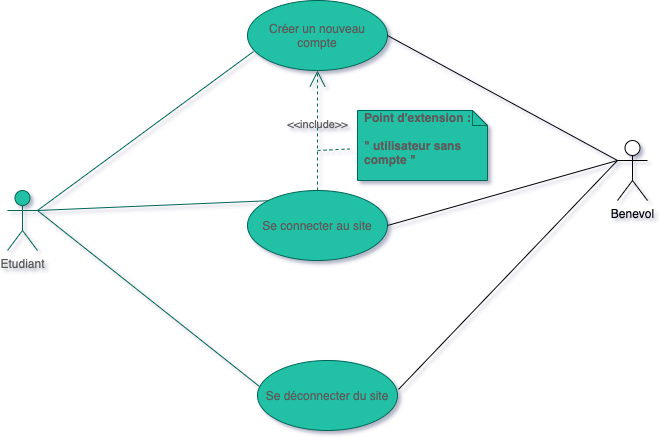

The diagram above was exported from draw.io. Its source (the exported page's mxGraphModel, read from the mxfile embedded in the PNG):
<mxGraphModel dx="1426" dy="946" grid="1" gridSize="10" guides="1" tooltips="1" connect="1" arrows="1" fold="1" page="1" pageScale="1" pageWidth="827" pageHeight="1169" background="#ffffff" math="0" shadow="1">
  <root>
    <mxCell id="0" />
    <mxCell id="1" parent="0" />
    <mxCell id="393-RmHYvQpf8NtiRi_C-5" value="Se connecter au site" style="ellipse;whiteSpace=wrap;html=1;hachureGap=4;pointerEvents=0;fillColor=#21C0A5;strokeColor=#006658;fontColor=#5C5C5C;" parent="1" vertex="1">
      <mxGeometry x="320" y="450" width="140" height="70" as="geometry" />
    </mxCell>
    <mxCell id="393-RmHYvQpf8NtiRi_C-7" value="Créer un nouveau compte" style="ellipse;whiteSpace=wrap;html=1;hachureGap=4;pointerEvents=0;fillColor=#21C0A5;strokeColor=#006658;fontColor=#5C5C5C;" parent="1" vertex="1">
      <mxGeometry x="320" y="260" width="140" height="70" as="geometry" />
    </mxCell>
    <mxCell id="393-RmHYvQpf8NtiRi_C-11" value="" style="edgeStyle=none;html=1;endArrow=none;verticalAlign=bottom;startSize=14;endSize=14;sourcePerimeterSpacing=8;targetPerimeterSpacing=8;entryX=0.043;entryY=0.729;entryDx=0;entryDy=0;entryPerimeter=0;exitX=1;exitY=0.3333333333333333;exitDx=0;exitDy=0;exitPerimeter=0;strokeColor=#006658;fontColor=#5C5C5C;" parent="1" source="393-RmHYvQpf8NtiRi_C-16" target="393-RmHYvQpf8NtiRi_C-7" edge="1">
      <mxGeometry width="160" relative="1" as="geometry">
        <mxPoint x="110" y="310" as="sourcePoint" />
        <mxPoint x="270" y="330" as="targetPoint" />
      </mxGeometry>
    </mxCell>
    <mxCell id="393-RmHYvQpf8NtiRi_C-14" value="" style="edgeStyle=none;html=1;endArrow=none;verticalAlign=bottom;startSize=14;endSize=14;sourcePerimeterSpacing=8;targetPerimeterSpacing=8;entryX=0;entryY=0;entryDx=0;entryDy=0;exitX=1;exitY=0.3333333333333333;exitDx=0;exitDy=0;exitPerimeter=0;strokeColor=#006658;fontColor=#5C5C5C;" parent="1" source="393-RmHYvQpf8NtiRi_C-16" target="393-RmHYvQpf8NtiRi_C-5" edge="1">
      <mxGeometry width="160" relative="1" as="geometry">
        <mxPoint x="110" y="330" as="sourcePoint" />
        <mxPoint x="326.02" y="271.03" as="targetPoint" />
      </mxGeometry>
    </mxCell>
    <mxCell id="393-RmHYvQpf8NtiRi_C-15" value="&amp;lt;&amp;lt;include&amp;gt;&amp;gt;" style="edgeStyle=none;html=1;endArrow=open;verticalAlign=bottom;dashed=1;labelBackgroundColor=none;startSize=14;endSize=14;sourcePerimeterSpacing=8;targetPerimeterSpacing=8;exitX=0.5;exitY=0;exitDx=0;exitDy=0;strokeColor=#006658;fontColor=#5C5C5C;entryX=0.5;entryY=1;entryDx=0;entryDy=0;" parent="1" source="393-RmHYvQpf8NtiRi_C-5" target="393-RmHYvQpf8NtiRi_C-7" edge="1">
      <mxGeometry x="-0.0526" width="160" relative="1" as="geometry">
        <mxPoint x="320" y="410" as="sourcePoint" />
        <mxPoint x="330" y="350" as="targetPoint" />
        <mxPoint as="offset" />
      </mxGeometry>
    </mxCell>
    <mxCell id="393-RmHYvQpf8NtiRi_C-16" value="Etudiant" style="shape=umlActor;html=1;verticalLabelPosition=bottom;verticalAlign=top;align=center;hachureGap=4;pointerEvents=0;fillColor=#21C0A5;strokeColor=#006658;fontColor=#5C5C5C;" parent="1" vertex="1">
      <mxGeometry x="80" y="450" width="30" height="60" as="geometry" />
    </mxCell>
    <mxCell id="393-RmHYvQpf8NtiRi_C-21" value="Se déconnecter du site" style="ellipse;whiteSpace=wrap;html=1;hachureGap=4;pointerEvents=0;fillColor=#21C0A5;strokeColor=#006658;fontColor=#5C5C5C;" parent="1" vertex="1">
      <mxGeometry x="330" y="620" width="140" height="70" as="geometry" />
    </mxCell>
    <mxCell id="393-RmHYvQpf8NtiRi_C-22" value="" style="edgeStyle=none;html=1;endArrow=none;verticalAlign=bottom;startSize=14;endSize=14;sourcePerimeterSpacing=8;targetPerimeterSpacing=8;exitX=1;exitY=0.3333333333333333;exitDx=0;exitDy=0;exitPerimeter=0;strokeColor=#006658;fontColor=#5C5C5C;entryX=0.014;entryY=0.371;entryDx=0;entryDy=0;entryPerimeter=0;" parent="1" source="393-RmHYvQpf8NtiRi_C-16" edge="1" target="393-RmHYvQpf8NtiRi_C-21">
      <mxGeometry width="160" relative="1" as="geometry">
        <mxPoint x="95" y="670" as="sourcePoint" />
        <mxPoint x="320" y="670" as="targetPoint" />
      </mxGeometry>
    </mxCell>
    <mxCell id="393-RmHYvQpf8NtiRi_C-26" value="" style="endArrow=none;dashed=1;html=1;fontColor=#5C5C5C;startSize=14;endSize=14;sourcePerimeterSpacing=8;targetPerimeterSpacing=8;strokeColor=#006658;fillColor=#21C0A5;" parent="1" target="393-RmHYvQpf8NtiRi_C-27" edge="1">
      <mxGeometry width="50" height="50" relative="1" as="geometry">
        <mxPoint x="390" y="410" as="sourcePoint" />
        <mxPoint x="500" y="400" as="targetPoint" />
      </mxGeometry>
    </mxCell>
    <mxCell id="393-RmHYvQpf8NtiRi_C-27" value="Point d'extension :&#10;&#10;&quot; utilisateur sans compte &quot;&#10;" style="shape=note;size=15;spacingLeft=5;align=left;whiteSpace=wrap;hachureGap=4;pointerEvents=0;rounded=0;sketch=0;fontColor=#5C5C5C;strokeColor=#006658;fillColor=#21C0A5;fontStyle=1" parent="1" vertex="1">
      <mxGeometry x="430" y="370" width="130" height="70" as="geometry" />
    </mxCell>
    <mxCell id="Ca5rJt8aNZlCCYOR8QEE-2" value="Benevol" style="shape=umlActor;html=1;verticalLabelPosition=bottom;verticalAlign=top;align=center;hachureGap=4;pointerEvents=0;" vertex="1" parent="1">
      <mxGeometry x="690" y="400" width="30" height="60" as="geometry" />
    </mxCell>
    <mxCell id="Ca5rJt8aNZlCCYOR8QEE-3" value="" style="edgeStyle=none;html=1;endArrow=none;verticalAlign=bottom;startSize=14;endSize=14;sourcePerimeterSpacing=8;targetPerimeterSpacing=8;exitX=1;exitY=0.5;exitDx=0;exitDy=0;entryX=0;entryY=0.3333333333333333;entryDx=0;entryDy=0;entryPerimeter=0;" edge="1" parent="1" source="393-RmHYvQpf8NtiRi_C-7" target="Ca5rJt8aNZlCCYOR8QEE-2">
      <mxGeometry width="160" relative="1" as="geometry">
        <mxPoint x="510" y="429.5" as="sourcePoint" />
        <mxPoint x="680" y="420" as="targetPoint" />
      </mxGeometry>
    </mxCell>
    <mxCell id="Ca5rJt8aNZlCCYOR8QEE-4" value="" style="edgeStyle=none;html=1;endArrow=none;verticalAlign=bottom;startSize=14;endSize=14;sourcePerimeterSpacing=8;targetPerimeterSpacing=8;exitX=1;exitY=0.5;exitDx=0;exitDy=0;entryX=0;entryY=0.3333333333333333;entryDx=0;entryDy=0;entryPerimeter=0;" edge="1" parent="1" source="393-RmHYvQpf8NtiRi_C-5" target="Ca5rJt8aNZlCCYOR8QEE-2">
      <mxGeometry width="160" relative="1" as="geometry">
        <mxPoint x="470" y="305" as="sourcePoint" />
        <mxPoint x="700" y="430" as="targetPoint" />
      </mxGeometry>
    </mxCell>
    <mxCell id="Ca5rJt8aNZlCCYOR8QEE-5" value="" style="edgeStyle=none;html=1;endArrow=none;verticalAlign=bottom;startSize=14;endSize=14;sourcePerimeterSpacing=8;targetPerimeterSpacing=8;exitX=1.007;exitY=0.414;exitDx=0;exitDy=0;entryX=0;entryY=0.3333333333333333;entryDx=0;entryDy=0;entryPerimeter=0;exitPerimeter=0;" edge="1" parent="1" source="393-RmHYvQpf8NtiRi_C-21" target="Ca5rJt8aNZlCCYOR8QEE-2">
      <mxGeometry width="160" relative="1" as="geometry">
        <mxPoint x="470" y="505" as="sourcePoint" />
        <mxPoint x="700" y="430" as="targetPoint" />
      </mxGeometry>
    </mxCell>
  </root>
</mxGraphModel>